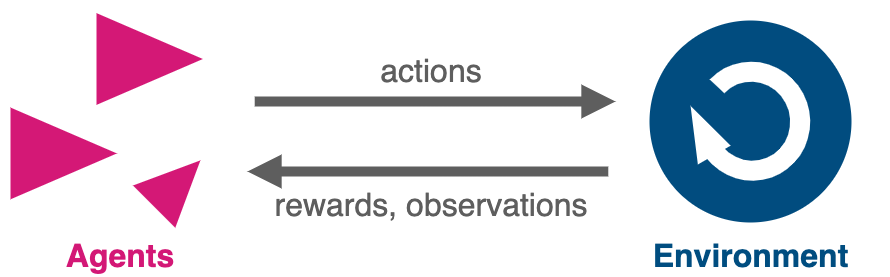

The diagram above was exported from draw.io. Its source (the exported page's mxGraphModel, read from the mxfile embedded in the PNG):
<mxGraphModel dx="1373" dy="1015" grid="1" gridSize="10" guides="1" tooltips="1" connect="1" arrows="1" fold="1" page="1" pageScale="1" pageWidth="1600" pageHeight="900" math="1" shadow="0">
  <root>
    <mxCell id="DDsaNdIYDhwGEJ6_QOsH-0" />
    <mxCell id="DDsaNdIYDhwGEJ6_QOsH-1" parent="DDsaNdIYDhwGEJ6_QOsH-0" />
    <mxCell id="DDsaNdIYDhwGEJ6_QOsH-22" value="&lt;font style=&quot;font-size: 32px;&quot; face=&quot;Helvetica&quot;&gt;&lt;b style=&quot;&quot;&gt;Environment&lt;/b&gt;&lt;/font&gt;" style="text;html=1;align=center;verticalAlign=middle;whiteSpace=wrap;rounded=0;fillColor=none;fontColor=#004D80;" parent="DDsaNdIYDhwGEJ6_QOsH-1" vertex="1">
      <mxGeometry x="1024.5" y="469.34000000000003" width="279" height="40" as="geometry" />
    </mxCell>
    <mxCell id="pZAbWaKP9JqZshC01NwK-7" value="" style="group" parent="DDsaNdIYDhwGEJ6_QOsH-1" connectable="0" vertex="1">
      <mxGeometry x="419" y="238" width="850" height="271.34000000000003" as="geometry" />
    </mxCell>
    <mxCell id="DDsaNdIYDhwGEJ6_QOsH-15" value="" style="ellipse;whiteSpace=wrap;html=1;aspect=fixed;fillColor=#014c7f;strokeWidth=8;strokeColor=#ffffff;" parent="pZAbWaKP9JqZshC01NwK-7" vertex="1">
      <mxGeometry x="640" y="11" width="210" height="210" as="geometry" />
    </mxCell>
    <mxCell id="DDsaNdIYDhwGEJ6_QOsH-16" value="" style="group" parent="pZAbWaKP9JqZshC01NwK-7" connectable="0" vertex="1">
      <mxGeometry x="242" y="96" width="368" height="70" as="geometry" />
    </mxCell>
    <mxCell id="DDsaNdIYDhwGEJ6_QOsH-17" value="" style="endArrow=block;html=1;rounded=0;endFill=1;strokeWidth=10;endSize=8;startSize=6;strokeColor=#5e5e5e;" parent="DDsaNdIYDhwGEJ6_QOsH-16" edge="1">
      <mxGeometry width="50" height="50" relative="1" as="geometry">
        <mxPoint x="7.215686274509804" as="sourcePoint" />
        <mxPoint x="368" as="targetPoint" />
      </mxGeometry>
    </mxCell>
    <mxCell id="DDsaNdIYDhwGEJ6_QOsH-18" value="" style="endArrow=block;html=1;rounded=0;endFill=1;strokeWidth=10;endSize=8;startSize=6;strokeColor=#5e5e5e;" parent="DDsaNdIYDhwGEJ6_QOsH-16" edge="1">
      <mxGeometry width="50" height="50" relative="1" as="geometry">
        <mxPoint x="360.7843137254902" y="70" as="sourcePoint" />
        <mxPoint y="70" as="targetPoint" />
      </mxGeometry>
    </mxCell>
    <mxCell id="DDsaNdIYDhwGEJ6_QOsH-19" value="&lt;font color=&quot;#5e5e5e&quot; style=&quot;font-size: 32px;&quot; face=&quot;Helvetica&quot;&gt;actions&lt;/font&gt;" style="text;html=1;align=center;verticalAlign=middle;whiteSpace=wrap;rounded=0;fillColor=none;" parent="pZAbWaKP9JqZshC01NwK-7" vertex="1">
      <mxGeometry x="354" y="51" width="144" height="30" as="geometry" />
    </mxCell>
    <mxCell id="DDsaNdIYDhwGEJ6_QOsH-20" value="&lt;font face=&quot;Helvetica&quot; color=&quot;#5e5e5e&quot; style=&quot;font-size: 32px;&quot;&gt;rewards, observations&lt;/font&gt;" style="text;html=1;align=center;verticalAlign=middle;whiteSpace=wrap;rounded=0;fillColor=none;" parent="pZAbWaKP9JqZshC01NwK-7" vertex="1">
      <mxGeometry x="258" y="185" width="336" height="30" as="geometry" />
    </mxCell>
    <mxCell id="DDsaNdIYDhwGEJ6_QOsH-25" value="" style="verticalLabelPosition=bottom;html=1;verticalAlign=top;strokeWidth=20;shape=mxgraph.lean_mapping.physical_pull;pointerEvents=1;fontColor=none;noLabel=1;perimeterSpacing=0;fillColor=none;flipH=1;rotation=-15;strokeColor=#FFFFFF;" parent="pZAbWaKP9JqZshC01NwK-7" vertex="1">
      <mxGeometry x="695" y="66" width="100" height="100" as="geometry" />
    </mxCell>
    <mxCell id="DSMi0RyRu3lg9YKJbU8K-0" value="" style="group" parent="pZAbWaKP9JqZshC01NwK-7" connectable="0" vertex="1">
      <mxGeometry width="230.07340270514828" height="231.33840270514827" as="geometry" />
    </mxCell>
    <mxCell id="DSMi0RyRu3lg9YKJbU8K-1" value="" style="triangle;whiteSpace=wrap;html=1;fillColor=#d41876;strokeColor=#ffffff;strokeWidth=10;" parent="DSMi0RyRu3lg9YKJbU8K-0" vertex="1">
      <mxGeometry x="86" width="124" height="107" as="geometry" />
    </mxCell>
    <mxCell id="DSMi0RyRu3lg9YKJbU8K-2" value="" style="triangle;whiteSpace=wrap;html=1;fillColor=#d41876;strokeColor=#ffffff;strokeWidth=10;" parent="DSMi0RyRu3lg9YKJbU8K-0" vertex="1">
      <mxGeometry y="94.43" width="124" height="107" as="geometry" />
    </mxCell>
    <mxCell id="DSMi0RyRu3lg9YKJbU8K-3" value="" style="triangle;whiteSpace=wrap;html=1;fillColor=#d41876;strokeColor=#ffffff;strokeWidth=10;rotation=-45;" parent="DSMi0RyRu3lg9YKJbU8K-0" vertex="1">
      <mxGeometry x="133.01999999999998" y="137.85000000000002" width="82.49" height="75.36" as="geometry" />
    </mxCell>
    <mxCell id="V2Jzb8ud9q2A7dXrlQKW-0" value="&lt;font color=&quot;#d31876&quot; style=&quot;font-size: 32px;&quot; face=&quot;Helvetica&quot;&gt;&lt;b&gt;Agents&lt;/b&gt;&lt;/font&gt;" style="text;html=1;align=center;verticalAlign=middle;whiteSpace=wrap;rounded=0;fillColor=none;fontColor=#7d3f3f;" parent="DDsaNdIYDhwGEJ6_QOsH-1" vertex="1">
      <mxGeometry x="435.04" y="469.34000000000003" width="198" height="40" as="geometry" />
    </mxCell>
  </root>
</mxGraphModel>